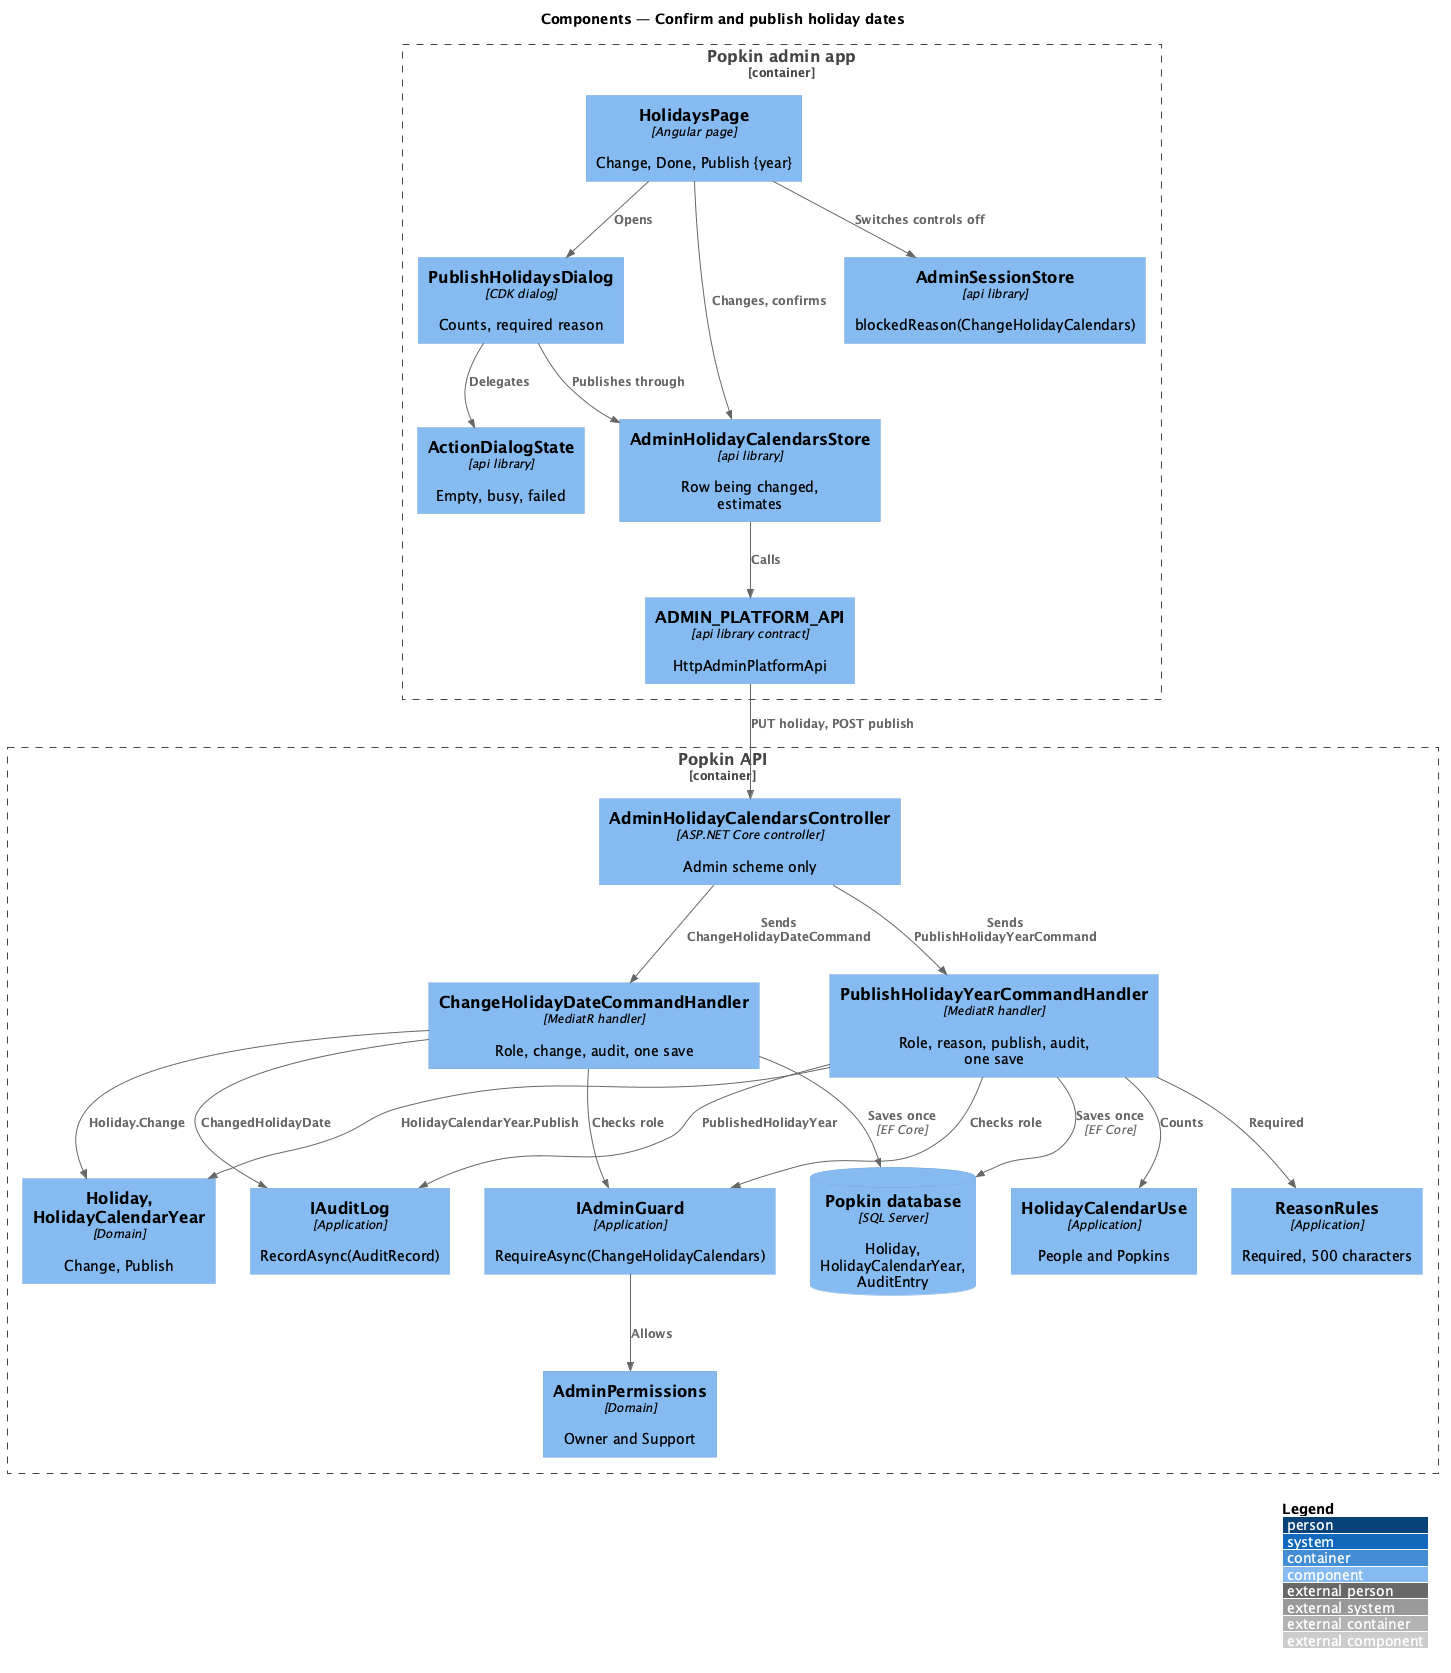

The diagram above was rendered by PlantUML. Its source (embedded in the PNG):
@startuml
!include <C4/C4_Component>
LAYOUT_WITH_LEGEND()
title Components — Confirm and publish holiday dates

Container_Boundary(adminapp, "Popkin admin app") {
  Component(page, "HolidaysPage", "Angular page", "Change, Done, Publish {year}")
  Component(dialog, "PublishHolidaysDialog", "CDK dialog", "Counts, required reason")
  Component(state, "ActionDialogState", "api library", "Empty, busy, failed")
  Component(store, "AdminHolidayCalendarsStore", "api library", "Row being changed, estimates")
  Component(session, "AdminSessionStore", "api library", "blockedReason(ChangeHolidayCalendars)")
  Component(client, "ADMIN_PLATFORM_API", "api library contract", "HttpAdminPlatformApi")
}
Container_Boundary(api, "Popkin API") {
  Component(ctrl, "AdminHolidayCalendarsController", "ASP.NET Core controller", "Admin scheme only")
  Component(change, "ChangeHolidayDateCommandHandler", "MediatR handler", "Role, change, audit, one save")
  Component(publish, "PublishHolidayYearCommandHandler", "MediatR handler", "Role, reason, publish, audit, one save")
  Component(guard, "IAdminGuard", "Application", "RequireAsync(ChangeHolidayCalendars)")
  Component(perm, "AdminPermissions", "Domain", "Owner and Support")
  Component(reason, "ReasonRules", "Application", "Required, 500 characters")
  Component(domain, "Holiday, HolidayCalendarYear", "Domain", "Change, Publish")
  Component(use, "HolidayCalendarUse", "Application", "People and Popkins")
  Component(audit, "IAuditLog", "Application", "RecordAsync(AuditRecord)")
  ComponentDb(db, "Popkin database", "SQL Server", "Holiday, HolidayCalendarYear, AuditEntry")
}
Rel(page, store, "Changes, confirms")
Rel(page, session, "Switches controls off")
Rel(page, dialog, "Opens")
Rel(dialog, state, "Delegates")
Rel(dialog, store, "Publishes through")
Rel(store, client, "Calls")
Rel(client, ctrl, "PUT holiday, POST publish")
Rel(ctrl, change, "Sends ChangeHolidayDateCommand")
Rel(ctrl, publish, "Sends PublishHolidayYearCommand")
Rel(change, guard, "Checks role")
Rel(publish, guard, "Checks role")
Rel(guard, perm, "Allows")
Rel(publish, reason, "Required")
Rel(change, domain, "Holiday.Change")
Rel(publish, domain, "HolidayCalendarYear.Publish")
Rel(publish, use, "Counts")
Rel(change, audit, "ChangedHolidayDate")
Rel(publish, audit, "PublishedHolidayYear")
Rel(change, db, "Saves once", "EF Core")
Rel(publish, db, "Saves once", "EF Core")
@enduml